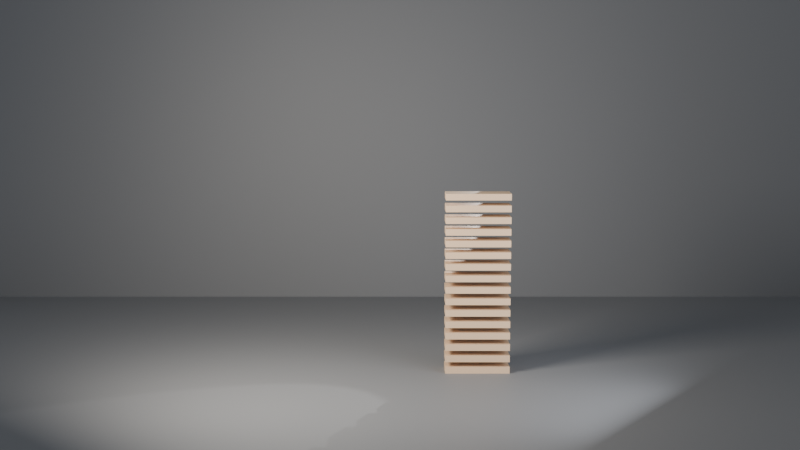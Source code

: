 # Source: ch05_09_loops_no_rotation.blend  (saved by Blender 5.3.31; exported with 4.5.12 LTS)
import bpy
from mathutils import Matrix  # noqa: F401  (used for matrix-valued properties, if any)

bpy.ops.wm.read_factory_settings(use_empty=True)
scene = bpy.context.scene
scene.name = 'SC_GN9'

# ---- collections
col_set = bpy.data.collections.new('SET'); scene.collection.children.link(col_set)
col_lights = bpy.data.collections.new('LIGHTS'); scene.collection.children.link(col_lights)
col_cameras = bpy.data.collections.new('CAMERAS'); scene.collection.children.link(col_cameras)

# ---- materials (node trees are filled in below, after node groups)
mat_mat_studio_grey = bpy.data.materials.new('MAT_Studio_Grey')
mat_mat_studio_grey.diffuse_color = (0.18, 0.18, 0.18, 1.0)
mat_mat_step = bpy.data.materials.new('MAT_Step')

# ---- node groups
ng_gn_spiral = bpy.data.node_groups.new('GN_Spiral', 'GeometryNodeTree')
_s = ng_gn_spiral.interface.new_socket(name='Geometry', in_out='OUTPUT', socket_type='NodeSocketGeometry')
_s = ng_gn_spiral.interface.new_socket(name='Geometry', in_out='INPUT', socket_type='NodeSocketGeometry')
_s = ng_gn_spiral.interface.new_socket(name='Steps', in_out='INPUT', socket_type='NodeSocketInt')
_s.default_value = 16
_s.min_value = 3
_s.max_value = 60
_s.description = 'Nombre de marches'
_s = ng_gn_spiral.interface.new_socket(name='Angle', in_out='INPUT', socket_type='NodeSocketFloat')
_s.default_value = 22.5
_s.min_value = 5.0
_s.max_value = 45.0
_s.description = 'Angle entre deux marches en degrés'
_s = ng_gn_spiral.interface.new_socket(name='Rise', in_out='INPUT', socket_type='NodeSocketFloat')
_s.default_value = 0.18
_s.min_value = 0.05
_s.max_value = 0.5
_s.description = "Hauteur d'une marche en mètres"
_s = ng_gn_spiral.interface.new_socket(name='Radius', in_out='INPUT', socket_type='NodeSocketFloat')
_s.default_value = 1.2
_s.min_value = 0.5
_s.max_value = 3.0
_s.description = "Distance du centre de la marche à l'axe en mètres"
_N = ng_gn_spiral.nodes; _L = ng_gn_spiral.links
n0 = _N.new('NodeGroupInput'); n0.name = 'Group Input'; n0.location = (-1800, 0)
n1 = _N.new('NodeGroupOutput'); n1.name = 'Group Output'; n1.location = (1800, 0)
n2 = _N.new('GeometryNodeMeshCube'); n2.name = 'Cube'; n2.location = (-900, -300)
n2.inputs[0].default_value = (1.0, 0.4, 0.1)
n3 = _N.new('GeometryNodeTransform'); n3.name = 'Transform Geometry'; n3.location = (-600, -300)
n3.width = 160
n4 = _N.new('GeometryNodeTransform'); n4.name = 'Transform Geometry.001'; n4.location = (-300, -300)
n4.width = 160
n5 = _N.new('GeometryNodeRepeatInput'); n5.name = 'Repeat Input'; n5.location = (-1200, 100)
n6 = _N.new('GeometryNodeRepeatOutput'); n6.name = 'Repeat Output'; n6.location = (700, 100)
n7 = _N.new('ShaderNodeCombineXYZ'); n7.name = 'Combine XYZ'; n7.location = (-900, -550)
n8 = _N.new('ShaderNodeMath'); n8.name = 'Math'; n8.location = (-1100, -650)
n8.operation = 'RADIANS'
n9 = _N.new('ShaderNodeMath'); n9.name = 'Math.001'; n9.location = (-900, -700)
n9.operation = 'MULTIPLY'
n10 = _N.new('ShaderNodeCombineXYZ'); n10.name = 'Combine XYZ.001'; n10.location = (-700, -700)
n11 = _N.new('ShaderNodeMath'); n11.name = 'Math.002'; n11.location = (-1100, -850)
n11.operation = 'MULTIPLY'
n12 = _N.new('ShaderNodeMath'); n12.name = 'Math.003'; n12.location = (-900, -850)
n12.inputs[1].default_value = 0.05
n13 = _N.new('ShaderNodeCombineXYZ'); n13.name = 'Combine XYZ.002'; n13.location = (-700, -850)
n14 = _N.new('GeometryNodeJoinGeometry'); n14.name = 'Join Geometry'; n14.location = (300, 100)
n15 = _N.new('GeometryNodeSetMaterial'); n15.name = 'Set Material'; n15.location = (1100, 100)
n15.inputs[2].default_value = mat_mat_step
n5.pair_with_output(n6)
_L.new(n2.outputs[0], n3.inputs[0])
_L.new(n3.outputs[0], n4.inputs[0])
_L.new(n0.outputs[1], n5.inputs[0])
_L.new(n0.outputs[4], n7.inputs[0])
_L.new(n7.outputs[0], n3.inputs[1])
_L.new(n0.outputs[2], n8.inputs[0])
_L.new(n5.outputs[0], n9.inputs[0])
_L.new(n8.outputs[0], n9.inputs[1])
_L.new(n10.outputs[0], n4.inputs[2])
_L.new(n5.outputs[0], n11.inputs[0])
_L.new(n0.outputs[3], n11.inputs[1])
_L.new(n11.outputs[0], n12.inputs[0])
_L.new(n12.outputs[0], n13.inputs[2])
_L.new(n13.outputs[0], n4.inputs[1])
_L.new(n5.outputs[1], n14.inputs[0])
_L.new(n4.outputs[0], n14.inputs[0])
_L.new(n14.outputs[0], n6.inputs[0])
_L.new(n6.outputs[0], n15.inputs[0])
_L.new(n15.outputs[0], n1.inputs[0])
n1.is_active_output = True

# ---- material node trees
mat_mat_studio_grey.use_nodes = True; mat_mat_studio_grey.node_tree.nodes.clear()
_N = mat_mat_studio_grey.node_tree.nodes; _L = mat_mat_studio_grey.node_tree.links
n0 = _N.new('ShaderNodeBsdfPrincipled'); n0.name = 'Principled BSDF'; n0.location = (-200, 100)
n0.inputs[0].default_value = (0.18, 0.18, 0.18, 1.0)
n0.inputs[2].default_value = 0.6
n0.inputs[10].default_value = 0.005
n1 = _N.new('ShaderNodeOutputMaterial'); n1.name = 'Material Output'; n1.location = (200, 100)
_L.new(n0.outputs[0], n1.inputs[0])
n1.is_active_output = True
mat_mat_step.use_nodes = True; mat_mat_step.node_tree.nodes.clear()
_N = mat_mat_step.node_tree.nodes; _L = mat_mat_step.node_tree.links
n0 = _N.new('ShaderNodeBsdfPrincipled'); n0.name = 'Principled BSDF'; n0.location = (-200, 100)
n0.inputs[0].default_value = (0.65, 0.45, 0.28, 1.0)
n0.inputs[2].default_value = 0.6
n0.inputs[10].default_value = 0.005
n1 = _N.new('ShaderNodeOutputMaterial'); n1.name = 'Material Output'; n1.location = (200, 100)
_L.new(n0.outputs[0], n1.inputs[0])
n1.is_active_output = True

# ---- world
world_wo_neutral = bpy.data.worlds.new('WO_Neutral'); scene.world = world_wo_neutral
world_wo_neutral.use_nodes = True; world_wo_neutral.node_tree.nodes.clear()
_N = world_wo_neutral.node_tree.nodes; _L = world_wo_neutral.node_tree.links
n0 = _N.new('ShaderNodeBackground'); n0.name = 'Background'; n0.location = (-200, 100)
n0.inputs[0].default_value = (0.3, 0.33, 0.38, 1.0)
n1 = _N.new('ShaderNodeOutputWorld'); n1.name = 'World Output'; n1.location = (200, 100)
_L.new(n0.outputs[0], n1.inputs[0])
n1.is_active_output = True

# ---- cameras
cam_ca_main = bpy.data.cameras.new('CA_Main')
cam_ca_main.clip_end = 200.0
cam_ca_front = bpy.data.cameras.new('CA_Front')
cam_ca_front.clip_end = 200.0
cam_ca_high = bpy.data.cameras.new('CA_High')
cam_ca_high.clip_end = 200.0

# ---- lights
light_la_key = bpy.data.lights.new('LA_Key', 'AREA')
light_la_key.color = (1.0, 0.95, 0.88)
light_la_key.energy = 600.0
light_la_key.size = 2.0
light_la_fill = bpy.data.lights.new('LA_Fill', 'AREA')
light_la_fill.color = (0.85, 0.9, 1.0)
light_la_fill.energy = 150.0
light_la_fill.size = 3.0
light_la_rim = bpy.data.lights.new('LA_Rim', 'SPOT')
light_la_rim.energy = 500.0

# ---- meshes
me_me_geo_spiral = bpy.data.meshes.new('ME_GEO_Spiral')
me_me_geo_spiral.from_pydata([(-0.5, -0.5, 0.0), (0.5, -0.5, 0.0), (0.5, 0.5, 0.0), (-0.5, 0.5, 0.0)], [], [(0, 1, 2, 3)])
me_me_geo_spiral.update()
me_me_floor = bpy.data.meshes.new('ME_Floor')
me_me_floor.from_pydata([(-10.0, -10.0, 0.0), (10.0, -10.0, 0.0), (-10.0, 10.0, 0.0), (10.0, 10.0, 0.0)], [], [(0, 1, 3, 2)])
_uv = me_me_floor.uv_layers.new(name='UVMap')
_uv.uv.foreach_set('vector', [0.0, 0.0, 1.0, 0.0, 1.0, 1.0, 0.0, 1.0])
me_me_floor.materials.append(mat_mat_studio_grey)
me_me_floor.update()
me_me_backdrop = bpy.data.meshes.new('ME_Backdrop')
me_me_backdrop.from_pydata([(-10.0, -10.0, 0.0), (10.0, -10.0, 0.0), (-10.0, 10.0, 0.0), (10.0, 10.0, 0.0)], [], [(0, 1, 3, 2)])
_uv = me_me_backdrop.uv_layers.new(name='UVMap')
_uv.uv.foreach_set('vector', [0.0, 0.0, 1.0, 0.0, 1.0, 1.0, 0.0, 1.0])
me_me_backdrop.materials.append(mat_mat_studio_grey)
me_me_backdrop.update()

# ---- objects
ob_geo_spiral = bpy.data.objects.new('GEO_Spiral', me_me_geo_spiral)
ob_geo_floor = bpy.data.objects.new('GEO_Floor', me_me_floor)
ob_geo_backdrop = bpy.data.objects.new('GEO_Backdrop', me_me_backdrop)
ob_lgt_key = bpy.data.objects.new('LGT_Key', light_la_key)
ob_lgt_fill = bpy.data.objects.new('LGT_Fill', light_la_fill)
ob_lgt_rim = bpy.data.objects.new('LGT_Rim', light_la_rim)
ob_emp_target = bpy.data.objects.new('EMP_Target', None)
ob_cam_main = bpy.data.objects.new('CAM_Main', cam_ca_main)
ob_cam_front = bpy.data.objects.new('CAM_Front', cam_ca_front)
ob_cam_high = bpy.data.objects.new('CAM_High', cam_ca_high)

# ---- transforms, parenting, visibility, modifiers, constraints
ob_geo_spiral.location = (0.0, 0.0, 0.0)
_m = ob_geo_spiral.modifiers.new('GeometryNodes', 'NODES')
_m.node_group = ng_gn_spiral
ob_geo_floor.location = (0.0, 0.0, 0.0)
ob_geo_backdrop.location = (0.0, 6.0, 10.0)
ob_geo_backdrop.rotation_euler = (1.571, 0.0, 0.0)
ob_lgt_key.location = (-3.0, -3.0, 4.0)
_c = ob_lgt_key.constraints.new('TRACK_TO'); _c.name = 'Track To'
_c.target = ob_emp_target
ob_lgt_fill.location = (3.5, -2.5, 2.0)
_c = ob_lgt_fill.constraints.new('TRACK_TO'); _c.name = 'Track To'
_c.target = ob_emp_target
ob_lgt_rim.location = (1.8, 2.6, 3.2)
_c = ob_lgt_rim.constraints.new('TRACK_TO'); _c.name = 'Track To'
_c.target = ob_emp_target
ob_emp_target.location = (0.0, 0.0, 2.4)
ob_emp_target.empty_display_size = 0.5
ob_cam_main.location = (0.0, -8.0, 2.2)
_c = ob_cam_main.constraints.new('TRACK_TO'); _c.name = 'Track To'
_c.target = ob_emp_target
ob_cam_front.location = (0.0, -17.0, 4.5)
ob_cam_front.rotation_euler = (1.442, -0.0, 0.0)
ob_cam_high.location = (11.0, -11.0, 12.0)
ob_cam_high.rotation_euler = (0.9904, -2.622e-08, 0.7854)

# ---- collection membership
scene.collection.objects.link(ob_geo_spiral)
col_set.objects.link(ob_geo_floor)
col_set.objects.link(ob_geo_backdrop)
col_lights.objects.link(ob_lgt_key)
col_lights.objects.link(ob_lgt_fill)
col_lights.objects.link(ob_lgt_rim)
col_cameras.objects.link(ob_emp_target)
col_cameras.objects.link(ob_cam_main)
col_cameras.objects.link(ob_cam_front)
col_cameras.objects.link(ob_cam_high)

# ---- scene / render settings (as saved in the file)
scene.camera = ob_cam_front
scene.frame_start = 1; scene.frame_end = 250; scene.frame_set(1)
scene.render.engine = 'BLENDER_EEVEE_NEXT'
scene.render.resolution_percentage = 50
scene.render.bake_bias = 0.0
scene.render.bake_samples = 0
scene.render.compositor_device = 'GPU'
scene.eevee.use_volume_custom_range = False
scene.eevee.fast_gi_thickness_near = 0.1
scene.eevee.fast_gi_thickness_far = 0.0
scene.eevee.ray_tracing_options.screen_trace_thickness = 0.1
bpy.context.view_layer.update()
